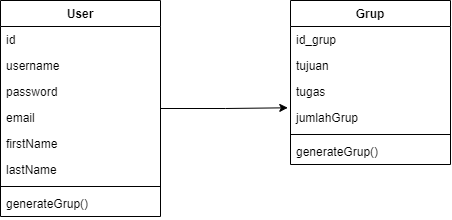

The diagram above was exported from draw.io. Its source (the exported page's mxGraphModel, read from the mxfile embedded in the PNG):
<mxGraphModel dx="498" dy="498" grid="1" gridSize="10" guides="1" tooltips="1" connect="1" arrows="1" fold="1" page="1" pageScale="1" pageWidth="827" pageHeight="1169" math="0" shadow="0">
  <root>
    <mxCell id="0" />
    <mxCell id="1" parent="0" />
    <mxCell id="2" style="edgeStyle=orthogonalEdgeStyle;rounded=0;orthogonalLoop=1;jettySize=auto;html=1;entryX=-0.017;entryY=0.127;entryDx=0;entryDy=0;entryPerimeter=0;" edge="1" source="3" target="16" parent="1">
      <mxGeometry relative="1" as="geometry" />
    </mxCell>
    <mxCell id="3" value="User" style="swimlane;fontStyle=1;align=center;verticalAlign=top;childLayout=stackLayout;horizontal=1;startSize=26;horizontalStack=0;resizeParent=1;resizeParentMax=0;resizeLast=0;collapsible=1;marginBottom=0;" vertex="1" parent="1">
      <mxGeometry x="250" y="490" width="160" height="216" as="geometry" />
    </mxCell>
    <mxCell id="4" value="id" style="text;strokeColor=none;fillColor=none;align=left;verticalAlign=top;spacingLeft=4;spacingRight=4;overflow=hidden;rotatable=0;points=[[0,0.5],[1,0.5]];portConstraint=eastwest;" vertex="1" parent="3">
      <mxGeometry y="26" width="160" height="26" as="geometry" />
    </mxCell>
    <mxCell id="5" value="username" style="text;strokeColor=none;fillColor=none;align=left;verticalAlign=top;spacingLeft=4;spacingRight=4;overflow=hidden;rotatable=0;points=[[0,0.5],[1,0.5]];portConstraint=eastwest;" vertex="1" parent="3">
      <mxGeometry y="52" width="160" height="26" as="geometry" />
    </mxCell>
    <mxCell id="6" value="password" style="text;strokeColor=none;fillColor=none;align=left;verticalAlign=top;spacingLeft=4;spacingRight=4;overflow=hidden;rotatable=0;points=[[0,0.5],[1,0.5]];portConstraint=eastwest;" vertex="1" parent="3">
      <mxGeometry y="78" width="160" height="26" as="geometry" />
    </mxCell>
    <mxCell id="7" value="email" style="text;strokeColor=none;fillColor=none;align=left;verticalAlign=top;spacingLeft=4;spacingRight=4;overflow=hidden;rotatable=0;points=[[0,0.5],[1,0.5]];portConstraint=eastwest;" vertex="1" parent="3">
      <mxGeometry y="104" width="160" height="26" as="geometry" />
    </mxCell>
    <mxCell id="8" value="firstName" style="text;strokeColor=none;fillColor=none;align=left;verticalAlign=top;spacingLeft=4;spacingRight=4;overflow=hidden;rotatable=0;points=[[0,0.5],[1,0.5]];portConstraint=eastwest;" vertex="1" parent="3">
      <mxGeometry y="130" width="160" height="26" as="geometry" />
    </mxCell>
    <mxCell id="9" value="lastName" style="text;strokeColor=none;fillColor=none;align=left;verticalAlign=top;spacingLeft=4;spacingRight=4;overflow=hidden;rotatable=0;points=[[0,0.5],[1,0.5]];portConstraint=eastwest;" vertex="1" parent="3">
      <mxGeometry y="156" width="160" height="26" as="geometry" />
    </mxCell>
    <mxCell id="10" value="" style="line;strokeWidth=1;fillColor=none;align=left;verticalAlign=middle;spacingTop=-1;spacingLeft=3;spacingRight=3;rotatable=0;labelPosition=right;points=[];portConstraint=eastwest;" vertex="1" parent="3">
      <mxGeometry y="182" width="160" height="8" as="geometry" />
    </mxCell>
    <mxCell id="11" value="generateGrup()" style="text;strokeColor=none;fillColor=none;align=left;verticalAlign=top;spacingLeft=4;spacingRight=4;overflow=hidden;rotatable=0;points=[[0,0.5],[1,0.5]];portConstraint=eastwest;" vertex="1" parent="3">
      <mxGeometry y="190" width="160" height="26" as="geometry" />
    </mxCell>
    <mxCell id="12" value="Grup" style="swimlane;fontStyle=1;align=center;verticalAlign=top;childLayout=stackLayout;horizontal=1;startSize=26;horizontalStack=0;resizeParent=1;resizeParentMax=0;resizeLast=0;collapsible=1;marginBottom=0;" vertex="1" parent="1">
      <mxGeometry x="540" y="490" width="160" height="164" as="geometry" />
    </mxCell>
    <mxCell id="13" value="id_grup" style="text;strokeColor=none;fillColor=none;align=left;verticalAlign=top;spacingLeft=4;spacingRight=4;overflow=hidden;rotatable=0;points=[[0,0.5],[1,0.5]];portConstraint=eastwest;" vertex="1" parent="12">
      <mxGeometry y="26" width="160" height="26" as="geometry" />
    </mxCell>
    <mxCell id="14" value="tujuan" style="text;strokeColor=none;fillColor=none;align=left;verticalAlign=top;spacingLeft=4;spacingRight=4;overflow=hidden;rotatable=0;points=[[0,0.5],[1,0.5]];portConstraint=eastwest;" vertex="1" parent="12">
      <mxGeometry y="52" width="160" height="26" as="geometry" />
    </mxCell>
    <mxCell id="15" value="tugas" style="text;strokeColor=none;fillColor=none;align=left;verticalAlign=top;spacingLeft=4;spacingRight=4;overflow=hidden;rotatable=0;points=[[0,0.5],[1,0.5]];portConstraint=eastwest;" vertex="1" parent="12">
      <mxGeometry y="78" width="160" height="26" as="geometry" />
    </mxCell>
    <mxCell id="16" value="jumlahGrup" style="text;strokeColor=none;fillColor=none;align=left;verticalAlign=top;spacingLeft=4;spacingRight=4;overflow=hidden;rotatable=0;points=[[0,0.5],[1,0.5]];portConstraint=eastwest;" vertex="1" parent="12">
      <mxGeometry y="104" width="160" height="26" as="geometry" />
    </mxCell>
    <mxCell id="17" value="" style="line;strokeWidth=1;fillColor=none;align=left;verticalAlign=middle;spacingTop=-1;spacingLeft=3;spacingRight=3;rotatable=0;labelPosition=right;points=[];portConstraint=eastwest;" vertex="1" parent="12">
      <mxGeometry y="130" width="160" height="8" as="geometry" />
    </mxCell>
    <mxCell id="18" value="generateGrup()" style="text;strokeColor=none;fillColor=none;align=left;verticalAlign=top;spacingLeft=4;spacingRight=4;overflow=hidden;rotatable=0;points=[[0,0.5],[1,0.5]];portConstraint=eastwest;" vertex="1" parent="12">
      <mxGeometry y="138" width="160" height="26" as="geometry" />
    </mxCell>
  </root>
</mxGraphModel>